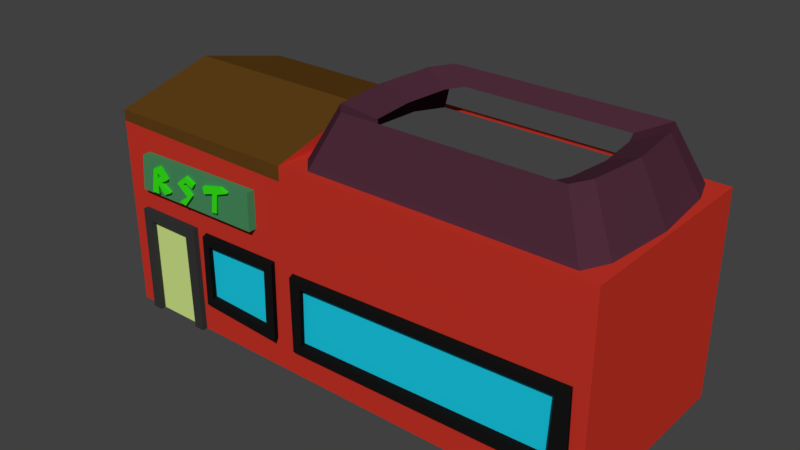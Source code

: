 # Source: restaurante.blend  (saved by Blender 2.79.0; exported with 4.5.12 LTS)
import bpy
from mathutils import Matrix  # noqa: F401  (used for matrix-valued properties, if any)

bpy.ops.wm.read_factory_settings(use_empty=True)
scene = bpy.context.scene
scene.name = 'Scene'

# ---- collections
col_collection_1 = bpy.data.collections.new('Collection 1'); scene.collection.children.link(col_collection_1)

# ---- materials (node trees are filled in below, after node groups)
mat_material = bpy.data.materials.new('Material')
mat_material.alpha_threshold = 0.0
mat_material.use_transparent_shadow = False
mat_material.diffuse_color = (0.5705, 0.0342, 0.02047, 1.0)
mat_material.roughness = 0.5
mat_material.line_color = (0.0, 0.0, 0.0, 1.0)
mat_material_001 = bpy.data.materials.new('Material.001')
mat_material_001.alpha_threshold = 0.0
mat_material_001.use_transparent_shadow = False
mat_material_001.roughness = 0.5
mat_material_001.line_color = (0.0, 0.0, 0.0, 1.0)
mat_material_002 = bpy.data.materials.new('Material.002')
mat_material_002.alpha_threshold = 0.0
mat_material_002.use_transparent_shadow = False
mat_material_002.diffuse_color = (0.008076, 0.008076, 0.008076, 1.0)
mat_material_002.roughness = 0.5
mat_material_002.line_color = (0.0, 0.0, 0.0, 1.0)
mat_material_003 = bpy.data.materials.new('Material.003')
mat_material_003.alpha_threshold = 0.0
mat_material_003.use_transparent_shadow = False
mat_material_003.diffuse_color = (0.03741, 0.03741, 0.03741, 1.0)
mat_material_003.roughness = 0.5
mat_material_003.line_color = (0.0, 0.0, 0.0, 1.0)
mat_material_004 = bpy.data.materials.new('Material.004')
mat_material_004.alpha_threshold = 0.0
mat_material_004.use_transparent_shadow = False
mat_material_004.diffuse_color = (0.06275, 0.2598, 0.1095, 1.0)
mat_material_004.roughness = 0.5
mat_material_004.line_color = (0.0, 0.0, 0.0, 1.0)
mat_material_005 = bpy.data.materials.new('Material.005')
mat_material_005.alpha_threshold = 0.0
mat_material_005.use_transparent_shadow = False
mat_material_005.diffuse_color = (0.03825, 0.8, 0.008774, 1.0)
mat_material_005.roughness = 0.5
mat_material_005.line_color = (0.0, 0.0, 0.0, 1.0)
mat_material_006 = bpy.data.materials.new('Material.006')
mat_material_006.alpha_threshold = 0.0
mat_material_006.use_transparent_shadow = False
mat_material_006.diffuse_color = (0.1149, 0.05052, 0.008956, 1.0)
mat_material_006.roughness = 0.5
mat_material_006.line_color = (0.0, 0.0, 0.0, 1.0)
mat_material_007 = bpy.data.materials.new('Material.007')
mat_material_007.alpha_threshold = 0.0
mat_material_007.use_transparent_shadow = False
mat_material_007.diffuse_color = (0.07658, 0.02485, 0.04241, 1.0)
mat_material_007.roughness = 0.5
mat_material_007.line_color = (0.0, 0.0, 0.0, 1.0)
mat_material_008 = bpy.data.materials.new('Material.008')
mat_material_008.alpha_threshold = 0.0
mat_material_008.use_transparent_shadow = False
mat_material_008.diffuse_color = (0.01024, 0.6075, 0.8, 1.0)
mat_material_008.roughness = 0.5
mat_material_008.line_color = (0.0, 0.0, 0.0, 1.0)
mat_material_009 = bpy.data.materials.new('Material.009')
mat_material_009.alpha_threshold = 0.0
mat_material_009.use_transparent_shadow = False
mat_material_009.diffuse_color = (0.6348, 0.8, 0.2558, 1.0)
mat_material_009.roughness = 0.5
mat_material_009.line_color = (0.0, 0.0, 0.0, 1.0)

# ---- material node trees

# ---- world
world_world = bpy.data.worlds.new('World'); scene.world = world_world
world_world.color = (0.05088, 0.05088, 0.05088)
world_world.use_sun_shadow = False
world_world.sun_shadow_jitter_overblur = 0.0
world_world.cycles.sampling_method = 'MANUAL'

# ---- meshes
me_cube = bpy.data.meshes.new('Cube')
me_cube.from_pydata([(1.0, -1.0, -1.0), (-1.0, -1.0, -1.0), (-1.0, 1.0, -1.0), (1.0, 1.0, 1.0), (1.0, -1.0, 1.0), (4.016, 1.0, -1.0), (4.016, -1.0, -1.0), (4.016, 1.0, 1.0), (4.016, -1.0, 1.0), (1.083, 0.6553, 1.0), (1.231, 0.9202, 1.0), (3.825, 0.9202, 1.0), (3.919, 0.6475, 1.0), (3.919, -0.6848, 1.0), (3.802, -0.9186, 1.0), (1.254, -0.9186, 1.0), (1.09, -0.7472, 1.0), (1.032, -0.04593, 1.0), (3.98, -0.01866, 1.0), (-1.0, 2.98e-07, -1.0), (1.0, -5.364e-07, 1.256), (4.016, -5.96e-08, -1.0), (4.016, -5.364e-07, 1.0), (-1.0, 1.0, 0.8401), (-1.0, -1.0, 0.8898), (-1.0, 1.851e-07, 1.138), (1.0, -1.0, 0.8601), (-0.09675, -1.0, -1.0), (-0.8077, -1.0, -1.0), (-0.8037, -1.0, 0.07005), (-0.1003, -1.0, 0.07453), (0.01465, -1.0, 0.06011), (0.8927, -1.0, 0.07343), (0.8825, -1.0, -0.7037), (0.003344, -1.0, -0.6515), (1.104, -1.0, 0.03386), (1.111, -1.0, -0.7088), (3.886, -1.0, -0.6605), (3.875, -1.0, 0.1279), (-0.7806, -1.0, 0.7401), (-0.8001, -1.0, 0.2334), (0.7999, -1.0, 0.2326), (0.8305, -1.0, 0.764), (-0.679, -1.0, 0.6647), (-0.718, -1.0, 0.3092), (0.6855, -1.0, 0.3229), (0.6894, -1.0, 0.6926)], [], [(3, 9, 10, 11, 12, 18, 13, 8, 22, 7), (0, 26, 32, 33, 34, 27), (19, 25, 23, 2), (21, 22, 8, 6), (4, 26, 35, 38, 37, 6, 8), (8, 13, 14, 15, 16, 17, 9, 3, 20, 4), (5, 7, 22, 21), (1, 24, 25, 19), (27, 34, 31, 32, 26, 42, 41, 40, 24, 1, 28, 29, 30), (6, 37, 36, 35, 26, 0), (24, 40, 39, 42, 26), (39, 40, 44, 43, 46, 42), (42, 46, 45, 44, 40, 41)])
me_cube.materials.append(mat_material)
me_cube.use_remesh_preserve_volume = False
me_cube.use_remesh_preserve_attributes = False
me_cube.use_mirror_vertex_groups = False
me_cube.update()
me_cube_002 = bpy.data.meshes.new('Cube.002')
me_cube_002.from_pydata([(-0.09675, -1.0, -1.0), (-0.8077, -1.0, -1.0), (-0.8037, -1.0, 0.07005), (-0.1003, -1.0, 0.07453), (-0.2043, -1.0, -1.0), (-0.7058, -1.0, -1.0), (-0.7056, -1.0, -0.03368), (-0.2203, -1.0, -0.03431)], [], [(0, 3, 2, 1, 5, 6, 7, 4)])
me_cube_002.materials.append(mat_material_001)
me_cube_002.use_remesh_preserve_volume = False
me_cube_002.use_remesh_preserve_attributes = False
me_cube_002.use_mirror_vertex_groups = False
me_cube_002.update()
me_cube_004 = bpy.data.meshes.new('Cube.004')
me_cube_004.from_pydata([(0.01465, -1.0, 0.06011), (0.8927, -1.0, 0.07343), (0.8825, -1.0, -0.7037), (0.003344, -1.0, -0.6515), (0.08497, -1.0, -0.0219), (0.08756, -1.0, -0.5773), (0.7839, -1.0, -0.6071), (0.7954, -1.0, -0.004602), (1.104, -1.0, 0.03386), (1.111, -1.0, -0.7088), (3.886, -1.0, -0.6605), (3.875, -1.0, 0.1279), (1.223, -1.0, -0.04206), (1.214, -1.0, -0.6212), (3.713, -1.0, -0.5533), (3.741, -1.0, 0.03833), (0.04365, -1.071, 0.06011), (0.9217, -1.071, 0.07343), (0.9115, -1.071, -0.7037), (0.03234, -1.071, -0.6515), (0.114, -1.071, -0.0219), (0.1166, -1.071, -0.5773), (0.8129, -1.071, -0.6071), (0.8244, -1.071, -0.004602), (1.133, -1.071, 0.03386), (1.14, -1.071, -0.7088), (3.915, -1.071, -0.6605), (3.904, -1.071, 0.1279), (1.252, -1.071, -0.04206), (1.243, -1.071, -0.6212), (3.742, -1.071, -0.5533), (3.77, -1.071, 0.03833)], [], [(11, 8, 24, 27), (1, 0, 16, 17), (6, 5, 21, 22), (10, 11, 27, 26), (16, 19, 18, 17, 23, 22, 21, 20), (20, 23, 17, 16), (25, 26, 27, 31, 30, 29), (28, 31, 27, 24, 25, 29), (7, 6, 22, 23), (2, 1, 17, 18), (4, 7, 23, 20), (3, 2, 18, 19), (0, 3, 19, 16), (13, 12, 28, 29), (14, 13, 29, 30), (8, 9, 25, 24), (15, 14, 30, 31), (9, 10, 26, 25), (5, 4, 20, 21), (12, 15, 31, 28)])
me_cube_004.materials.append(mat_material_002)
me_cube_004.use_remesh_preserve_volume = False
me_cube_004.use_remesh_preserve_attributes = False
me_cube_004.use_mirror_vertex_groups = False
me_cube_004.update()
me_cube_006 = bpy.data.meshes.new('Cube.006')
me_cube_006.from_pydata([(-0.09675, -1.0, -1.0), (-0.8077, -1.0, -1.0), (-0.8037, -1.0, 0.07005), (-0.1003, -1.0, 0.07453), (-0.2043, -1.0, -1.0), (-0.7058, -1.0, -1.0), (-0.7056, -1.0, -0.03368), (-0.2203, -1.0, -0.03431), (-0.7058, -1.054, -1.0), (-0.8077, -1.054, -1.0), (-0.8037, -1.054, 0.07005), (-0.1003, -1.054, 0.07453), (-0.09675, -1.054, -1.0), (-0.2043, -1.054, -1.0), (-0.7056, -1.054, -0.03368), (-0.2203, -1.054, -0.03431)], [], [(6, 7, 15, 14), (12, 11, 10, 9, 8, 14, 15, 13), (0, 3, 11, 12), (2, 1, 9, 10), (7, 4, 13, 15), (5, 6, 14, 8), (4, 0, 12, 13), (3, 2, 10, 11), (1, 5, 8, 9)])
me_cube_006.materials.append(mat_material_003)
me_cube_006.use_remesh_preserve_volume = False
me_cube_006.use_remesh_preserve_attributes = False
me_cube_006.use_mirror_vertex_groups = False
me_cube_006.update()
me_cube_008 = bpy.data.meshes.new('Cube.008')
me_cube_008.from_pydata([(-0.679, -1.0, 0.6647), (-0.718, -1.0, 0.3092), (0.6855, -1.0, 0.3229), (0.6894, -1.0, 0.6926), (-0.679, -1.082, 0.6647), (-0.718, -1.082, 0.3092), (0.6855, -1.082, 0.3229), (0.6894, -1.082, 0.6926), (-0.5185, -1.082, 0.5835), (-0.5632, -1.082, 0.3471), (-0.4724, -1.082, 0.3494), (-0.4724, -1.082, 0.4404), (-0.3918, -1.082, 0.3624), (-0.3094, -1.082, 0.4037), (-0.4279, -1.082, 0.4719), (-0.3342, -1.082, 0.5252), (-0.4299, -1.082, 0.6262), (-0.07529, -1.082, 0.3847), (-0.4681, -1.082, 0.5598), (-0.4699, -1.082, 0.5), (-0.3934, -1.082, 0.5219), (-0.1398, -1.082, 0.3899), (-0.1859, -1.082, 0.3564), (-0.1096, -1.082, 0.3437), (-0.003123, -1.082, 0.5411), (0.03013, -1.082, 0.5865), (-0.07604, -1.082, 0.6321), (-0.1969, -1.082, 0.5384), (-0.07528, -1.082, 0.4369), (-0.01094, -1.082, 0.4616), (-0.1196, -1.082, 0.5475), (-0.08414, -1.082, 0.5723), (0.1412, -1.082, 0.6009), (0.1579, -1.082, 0.5392), (0.2659, -1.082, 0.5743), (0.2413, -1.082, 0.3901), (0.3039, -1.082, 0.3939), (0.3273, -1.082, 0.5842), (0.4587, -1.082, 0.6328), (0.3757, -1.082, 0.6588)], [], [(3, 0, 4, 7), (0, 1, 5, 4), (2, 3, 7, 6), (1, 2, 6, 5), (6, 7, 38, 37, 36, 35, 34, 33, 32, 25, 24, 31, 30, 29, 17), (12, 11, 10, 9, 5, 6, 17, 23, 22, 21, 13), (18, 19, 20), (25, 32, 39, 38, 7, 4, 5, 9, 8, 16, 15, 14, 13, 21, 28, 27, 26)])
me_cube_008.materials.append(mat_material_004)
me_cube_008.use_remesh_preserve_volume = False
me_cube_008.use_remesh_preserve_attributes = False
me_cube_008.use_mirror_vertex_groups = False
me_cube_008.update()
me_cube_010 = bpy.data.meshes.new('Cube.010')
me_cube_010.from_pydata([(0.3939, -1.118, 0.6588), (0.4768, -1.118, 0.6328), (0.3455, -1.118, 0.5842), (0.3221, -1.118, 0.3939), (0.2594, -1.118, 0.3901), (0.284, -1.118, 0.5743), (0.176, -1.118, 0.5392), (0.1593, -1.118, 0.6009), (-0.06597, -1.118, 0.5723), (-0.1014, -1.118, 0.5475), (0.007219, -1.118, 0.4616), (-0.05711, -1.118, 0.4369), (-0.1788, -1.118, 0.5384), (-0.05788, -1.118, 0.6321), (0.04829, -1.118, 0.5865), (0.01504, -1.118, 0.5411), (-0.09143, -1.118, 0.3437), (-0.1677, -1.118, 0.3564), (-0.05713, -1.118, 0.3847), (-0.1217, -1.118, 0.3899), (-0.3752, -1.118, 0.5219), (-0.4518, -1.118, 0.5), (-0.4499, -1.118, 0.5598), (-0.4117, -1.118, 0.6262), (-0.3161, -1.118, 0.5252), (-0.4097, -1.118, 0.4719), (-0.2912, -1.118, 0.4037), (-0.3737, -1.118, 0.3624), (-0.4542, -1.118, 0.4404), (-0.4542, -1.118, 0.3494), (-0.5451, -1.118, 0.3471), (-0.5004, -1.118, 0.5835), (-0.5185, -1.082, 0.5835), (-0.5632, -1.082, 0.3471), (-0.4724, -1.082, 0.3494), (-0.4724, -1.082, 0.4404), (-0.3918, -1.082, 0.3624), (-0.3094, -1.082, 0.4037), (-0.4279, -1.082, 0.4719), (-0.3342, -1.082, 0.5252), (-0.4299, -1.082, 0.6262), (-0.07529, -1.082, 0.3847), (-0.4681, -1.082, 0.5598), (-0.4699, -1.082, 0.5), (-0.3934, -1.082, 0.5219), (-0.1398, -1.082, 0.3899), (-0.1859, -1.082, 0.3564), (-0.1096, -1.082, 0.3437), (-0.003123, -1.082, 0.5411), (0.03013, -1.082, 0.5865), (-0.07604, -1.082, 0.6321), (-0.1969, -1.082, 0.5384), (-0.07528, -1.082, 0.4369), (-0.01094, -1.082, 0.4616), (-0.1196, -1.082, 0.5475), (-0.08414, -1.082, 0.5723), (0.1412, -1.082, 0.6009), (0.1579, -1.082, 0.5392), (0.2659, -1.082, 0.5743), (0.2413, -1.082, 0.3901), (0.3039, -1.082, 0.3939), (0.3273, -1.082, 0.5842), (0.4587, -1.082, 0.6328), (0.3757, -1.082, 0.6588)], [], [(0, 7, 6, 5, 4, 3, 2, 1), (18, 10, 9, 8, 15, 14, 13, 12, 11, 19), (19, 17, 16, 18), (31, 21, 22, 20, 24, 23), (26, 25, 24, 20, 21, 31, 30, 29, 28, 27), (57, 58, 5, 6), (36, 37, 26, 27), (56, 57, 6, 7), (35, 36, 27, 28), (55, 48, 15, 8), (45, 46, 17, 19), (37, 38, 25, 26), (58, 59, 4, 5), (46, 47, 16, 17), (38, 39, 24, 25), (59, 60, 3, 4), (47, 41, 18, 16), (39, 40, 23, 24), (60, 61, 2, 3), (48, 49, 14, 15), (40, 32, 31, 23), (61, 62, 1, 2), (49, 50, 13, 14), (62, 63, 0, 1), (50, 51, 12, 13), (63, 56, 7, 0), (51, 52, 11, 12), (43, 42, 22, 21), (52, 45, 19, 11), (44, 43, 21, 20), (41, 53, 10, 18), (42, 44, 20, 22), (32, 33, 30, 31), (53, 54, 9, 10), (33, 34, 29, 30), (54, 55, 8, 9), (34, 35, 28, 29)])
me_cube_010.materials.append(mat_material_005)
me_cube_010.use_remesh_preserve_volume = False
me_cube_010.use_remesh_preserve_attributes = False
me_cube_010.use_mirror_vertex_groups = False
me_cube_010.update()
me_cube_012 = bpy.data.meshes.new('Cube.012')
me_cube_012.from_pydata([(1.0, 1.0, 1.0), (1.0, -1.0, 1.0), (-1.0, -1.0, 1.0), (-1.0, 1.0, 1.0), (1.0, -5.364e-07, 1.256), (-1.0, 1.788e-07, 1.256), (-1.0, 1.0, 0.8401), (-1.0, -1.0, 0.8898), (-1.0, 1.851e-07, 1.138), (1.0, -1.0, 0.8601)], [], [(4, 5, 2, 1), (0, 3, 5, 4), (6, 8, 5, 3), (8, 7, 2, 5), (7, 9, 1, 2)])
me_cube_012.materials.append(mat_material_006)
me_cube_012.use_remesh_preserve_volume = False
me_cube_012.use_remesh_preserve_attributes = False
me_cube_012.use_mirror_vertex_groups = False
me_cube_012.update()
me_cube_014 = bpy.data.meshes.new('Cube.014')
me_cube_014.from_pydata([(1.083, 0.6553, 1.0), (1.231, 0.9202, 1.0), (3.825, 0.9202, 1.0), (3.919, 0.6475, 1.0), (3.919, -0.6848, 1.0), (3.802, -0.9186, 1.0), (1.254, -0.9186, 1.0), (1.09, -0.7472, 1.0), (1.344, 0.5328, 1.518), (1.465, 0.7493, 1.518), (3.586, 0.7493, 1.518), (3.662, 0.5264, 1.518), (3.662, -0.5626, 1.518), (3.567, -0.7537, 1.518), (1.484, -0.7537, 1.518), (1.351, -0.6136, 1.518), (1.032, -0.04593, 1.0), (1.293, -0.04041, 1.518), (3.98, -0.01866, 1.0), (3.724, -0.01812, 1.518), (1.617, 0.4044, 1.409), (1.709, 0.5705, 1.409), (3.336, 0.5705, 1.409), (3.395, 0.3995, 1.409), (3.442, -0.0182, 1.409), (3.395, -0.4359, 1.409), (3.322, -0.5825, 1.409), (1.724, -0.5825, 1.409), (1.621, -0.475, 1.409), (1.577, -0.0353, 1.409)], [], [(17, 15, 28, 29), (18, 3, 11, 19), (7, 6, 14, 15), (5, 4, 12, 13), (3, 2, 10, 11), (1, 0, 8, 9), (16, 7, 15, 17), (6, 5, 13, 14), (0, 16, 17, 8), (4, 18, 19, 12), (9, 8, 20, 21), (8, 17, 29, 20), (13, 12, 25, 26), (10, 9, 21, 22), (14, 13, 26, 27), (11, 10, 22, 23), (15, 14, 27, 28), (19, 11, 23, 24), (12, 19, 24, 25)])
me_cube_014.materials.append(mat_material_007)
me_cube_014.use_remesh_preserve_volume = False
me_cube_014.use_remesh_preserve_attributes = False
me_cube_014.use_mirror_vertex_groups = False
me_cube_014.update()
me_cube_016 = bpy.data.meshes.new('Cube.016')
me_cube_016.from_pydata([(0.08497, -1.0, -0.0219), (0.08756, -1.0, -0.5773), (0.7839, -1.0, -0.6071), (0.7954, -1.0, -0.004602), (1.223, -1.0, -0.04206), (1.214, -1.0, -0.6212), (3.713, -1.0, -0.5533), (3.741, -1.0, 0.03833)], [], [(0, 1, 2, 3), (5, 6, 7, 4)])
me_cube_016.materials.append(mat_material_008)
me_cube_016.use_remesh_preserve_volume = False
me_cube_016.use_remesh_preserve_attributes = False
me_cube_016.use_mirror_vertex_groups = False
me_cube_016.update()
me_cube_018 = bpy.data.meshes.new('Cube.018')
me_cube_018.from_pydata([(-0.2043, -1.0, -1.0), (-0.7058, -1.0, -1.0), (-0.7056, -1.0, -0.03368), (-0.2203, -1.0, -0.03431)], [], [(0, 3, 2, 1)])
me_cube_018.materials.append(mat_material_009)
me_cube_018.use_remesh_preserve_volume = False
me_cube_018.use_remesh_preserve_attributes = False
me_cube_018.use_mirror_vertex_groups = False
me_cube_018.update()

# ---- objects
ob_cube = bpy.data.objects.new('Cube', me_cube)
ob_cube_001 = bpy.data.objects.new('Cube.001', me_cube_002)
ob_cube_002 = bpy.data.objects.new('Cube.002', me_cube_004)
ob_cube_003 = bpy.data.objects.new('Cube.003', me_cube_006)
ob_cube_004 = bpy.data.objects.new('Cube.004', me_cube_008)
ob_cube_005 = bpy.data.objects.new('Cube.005', me_cube_010)
ob_cube_006 = bpy.data.objects.new('Cube.006', me_cube_012)
ob_cube_007 = bpy.data.objects.new('Cube.007', me_cube_014)
ob_cube_008 = bpy.data.objects.new('Cube.008', me_cube_016)
ob_cube_009 = bpy.data.objects.new('Cube.009', me_cube_018)

# ---- transforms, parenting, visibility, modifiers, constraints
ob_cube.location = (0.0, 0.0, 0.0)
ob_cube.lock_rotations_4d = False
ob_cube.empty_display_type = 'ARROWS'
ob_cube.lineart.crease_threshold = 0.0
ob_cube_001.location = (0.0, 0.0, 0.0)
ob_cube_001.lock_rotations_4d = False
ob_cube_001.empty_display_type = 'ARROWS'
ob_cube_001.lineart.crease_threshold = 0.0
ob_cube_002.location = (0.0, 0.0, 0.0)
ob_cube_002.lock_rotations_4d = False
ob_cube_002.empty_display_type = 'ARROWS'
ob_cube_002.lineart.crease_threshold = 0.0
ob_cube_003.location = (0.0, 0.0, 0.0)
ob_cube_003.lock_rotations_4d = False
ob_cube_003.empty_display_type = 'ARROWS'
ob_cube_003.lineart.crease_threshold = 0.0
ob_cube_004.location = (0.0, 0.0, 0.0)
ob_cube_004.lock_rotations_4d = False
ob_cube_004.empty_display_type = 'ARROWS'
ob_cube_004.lineart.crease_threshold = 0.0
ob_cube_005.location = (0.0, 0.0, 0.0)
ob_cube_005.lock_rotations_4d = False
ob_cube_005.empty_display_type = 'ARROWS'
ob_cube_005.lineart.crease_threshold = 0.0
ob_cube_006.location = (0.0, 0.0, 0.0)
ob_cube_006.lock_rotations_4d = False
ob_cube_006.empty_display_type = 'ARROWS'
ob_cube_006.lineart.crease_threshold = 0.0
ob_cube_007.location = (0.0, 0.0, 0.0)
ob_cube_007.lock_rotations_4d = False
ob_cube_007.empty_display_type = 'ARROWS'
ob_cube_007.lineart.crease_threshold = 0.0
ob_cube_008.location = (0.0, 0.0, 0.0)
ob_cube_008.lock_rotations_4d = False
ob_cube_008.empty_display_type = 'ARROWS'
ob_cube_008.lineart.crease_threshold = 0.0
ob_cube_009.location = (0.0, 0.0, 0.0)
ob_cube_009.lock_rotations_4d = False
ob_cube_009.empty_display_type = 'ARROWS'
ob_cube_009.lineart.crease_threshold = 0.0

# ---- collection membership
col_collection_1.objects.link(ob_cube)
col_collection_1.objects.link(ob_cube_001)
col_collection_1.objects.link(ob_cube_002)
col_collection_1.objects.link(ob_cube_003)
col_collection_1.objects.link(ob_cube_004)
col_collection_1.objects.link(ob_cube_005)
col_collection_1.objects.link(ob_cube_006)
col_collection_1.objects.link(ob_cube_007)
col_collection_1.objects.link(ob_cube_008)
col_collection_1.objects.link(ob_cube_009)

# ---- scene / render settings (as saved in the file)
scene.frame_start = 1; scene.frame_end = 250; scene.frame_set(1)
scene.render.engine = 'BLENDER_EEVEE_NEXT'
scene.render.resolution_percentage = 50
scene.render.dither_intensity = 0.0
scene.cycles.use_denoising = False
scene.cycles.samples = 128
scene.cycles.sampling_pattern = 'TABULATED_SOBOL'
scene.cycles.use_adaptive_sampling = False
scene.cycles.use_light_tree = False
scene.cycles.blur_glossy = 0.0
scene.cycles.sample_clamp_indirect = 0.0
scene.view_settings.view_transform = 'Standard'
bpy.context.view_layer.update()

# ---- added for rendering (the .blend has no active camera and no usable light): camera, sun
cam_auto = bpy.data.cameras.new('AutoCamera')
cam_auto.lens = 50.0
cam_auto.sensor_width = 36.0
cam_auto.clip_end = 1000.0
ob_auto_camera = bpy.data.objects.new('AutoCamera', cam_auto)
scene.collection.objects.link(ob_auto_camera)
ob_auto_camera.location = (7.05804, -6.71941, 4.69904)
ob_auto_camera.rotation_euler = (1.09748, -7.21219e-08, 0.694738)
scene.camera = ob_auto_camera
light_auto_sun = bpy.data.lights.new('AutoSun', 'SUN')
light_auto_sun.energy = 3.0
light_auto_sun.angle = 0.0523599
ob_auto_sun = bpy.data.objects.new('AutoSun', light_auto_sun)
scene.collection.objects.link(ob_auto_sun)
ob_auto_sun.rotation_euler = (0.872665, 0.174533, 0.523599)
bpy.context.view_layer.update()
